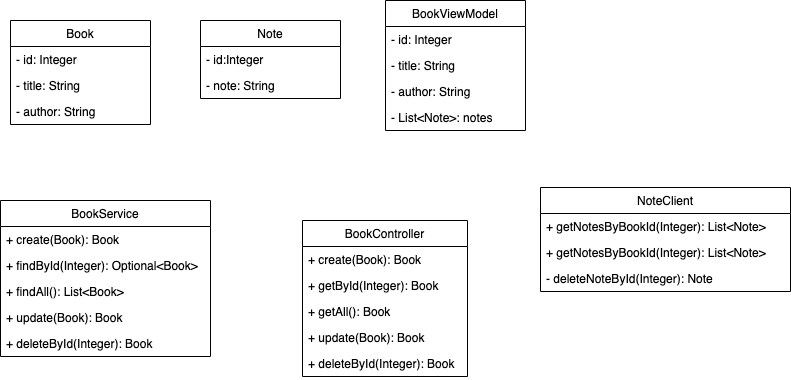

The diagram above was exported from draw.io. Its source (the exported page's mxGraphModel, read from the mxfile embedded in the PNG):
<mxGraphModel dx="1358" dy="836" grid="1" gridSize="10" guides="1" tooltips="1" connect="1" arrows="1" fold="1" page="1" pageScale="1" pageWidth="850" pageHeight="1100" math="0" shadow="0">
  <root>
    <mxCell id="0" />
    <mxCell id="1" parent="0" />
    <mxCell id="Otnh-bqQIVi7yNxvGSlE-13" value="Book" style="swimlane;fontStyle=0;childLayout=stackLayout;horizontal=1;startSize=26;fillColor=none;horizontalStack=0;resizeParent=1;resizeParentMax=0;resizeLast=0;collapsible=1;marginBottom=0;" vertex="1" parent="1">
      <mxGeometry x="50" y="100" width="140" height="104" as="geometry" />
    </mxCell>
    <mxCell id="Otnh-bqQIVi7yNxvGSlE-14" value="- id: Integer" style="text;strokeColor=none;fillColor=none;align=left;verticalAlign=top;spacingLeft=4;spacingRight=4;overflow=hidden;rotatable=0;points=[[0,0.5],[1,0.5]];portConstraint=eastwest;" vertex="1" parent="Otnh-bqQIVi7yNxvGSlE-13">
      <mxGeometry y="26" width="140" height="26" as="geometry" />
    </mxCell>
    <mxCell id="Otnh-bqQIVi7yNxvGSlE-15" value="- title: String" style="text;strokeColor=none;fillColor=none;align=left;verticalAlign=top;spacingLeft=4;spacingRight=4;overflow=hidden;rotatable=0;points=[[0,0.5],[1,0.5]];portConstraint=eastwest;" vertex="1" parent="Otnh-bqQIVi7yNxvGSlE-13">
      <mxGeometry y="52" width="140" height="26" as="geometry" />
    </mxCell>
    <mxCell id="Otnh-bqQIVi7yNxvGSlE-16" value="- author: String" style="text;strokeColor=none;fillColor=none;align=left;verticalAlign=top;spacingLeft=4;spacingRight=4;overflow=hidden;rotatable=0;points=[[0,0.5],[1,0.5]];portConstraint=eastwest;" vertex="1" parent="Otnh-bqQIVi7yNxvGSlE-13">
      <mxGeometry y="78" width="140" height="26" as="geometry" />
    </mxCell>
    <mxCell id="Otnh-bqQIVi7yNxvGSlE-21" value="BookViewModel" style="swimlane;fontStyle=0;childLayout=stackLayout;horizontal=1;startSize=26;fillColor=none;horizontalStack=0;resizeParent=1;resizeParentMax=0;resizeLast=0;collapsible=1;marginBottom=0;" vertex="1" parent="1">
      <mxGeometry x="425" y="80" width="140" height="130" as="geometry" />
    </mxCell>
    <mxCell id="Otnh-bqQIVi7yNxvGSlE-22" value="- id: Integer" style="text;strokeColor=none;fillColor=none;align=left;verticalAlign=top;spacingLeft=4;spacingRight=4;overflow=hidden;rotatable=0;points=[[0,0.5],[1,0.5]];portConstraint=eastwest;" vertex="1" parent="Otnh-bqQIVi7yNxvGSlE-21">
      <mxGeometry y="26" width="140" height="26" as="geometry" />
    </mxCell>
    <mxCell id="Otnh-bqQIVi7yNxvGSlE-23" value="- title: String" style="text;strokeColor=none;fillColor=none;align=left;verticalAlign=top;spacingLeft=4;spacingRight=4;overflow=hidden;rotatable=0;points=[[0,0.5],[1,0.5]];portConstraint=eastwest;" vertex="1" parent="Otnh-bqQIVi7yNxvGSlE-21">
      <mxGeometry y="52" width="140" height="26" as="geometry" />
    </mxCell>
    <mxCell id="Otnh-bqQIVi7yNxvGSlE-24" value="- author: String" style="text;strokeColor=none;fillColor=none;align=left;verticalAlign=top;spacingLeft=4;spacingRight=4;overflow=hidden;rotatable=0;points=[[0,0.5],[1,0.5]];portConstraint=eastwest;" vertex="1" parent="Otnh-bqQIVi7yNxvGSlE-21">
      <mxGeometry y="78" width="140" height="26" as="geometry" />
    </mxCell>
    <mxCell id="Otnh-bqQIVi7yNxvGSlE-25" value="- List&lt;Note&gt;: notes" style="text;strokeColor=none;fillColor=none;align=left;verticalAlign=top;spacingLeft=4;spacingRight=4;overflow=hidden;rotatable=0;points=[[0,0.5],[1,0.5]];portConstraint=eastwest;" vertex="1" parent="Otnh-bqQIVi7yNxvGSlE-21">
      <mxGeometry y="104" width="140" height="26" as="geometry" />
    </mxCell>
    <mxCell id="Otnh-bqQIVi7yNxvGSlE-26" value="Note" style="swimlane;fontStyle=0;childLayout=stackLayout;horizontal=1;startSize=26;fillColor=none;horizontalStack=0;resizeParent=1;resizeParentMax=0;resizeLast=0;collapsible=1;marginBottom=0;" vertex="1" parent="1">
      <mxGeometry x="240" y="100" width="140" height="78" as="geometry" />
    </mxCell>
    <mxCell id="Otnh-bqQIVi7yNxvGSlE-27" value="- id:Integer" style="text;strokeColor=none;fillColor=none;align=left;verticalAlign=top;spacingLeft=4;spacingRight=4;overflow=hidden;rotatable=0;points=[[0,0.5],[1,0.5]];portConstraint=eastwest;" vertex="1" parent="Otnh-bqQIVi7yNxvGSlE-26">
      <mxGeometry y="26" width="140" height="26" as="geometry" />
    </mxCell>
    <mxCell id="Otnh-bqQIVi7yNxvGSlE-28" value="- note: String" style="text;strokeColor=none;fillColor=none;align=left;verticalAlign=top;spacingLeft=4;spacingRight=4;overflow=hidden;rotatable=0;points=[[0,0.5],[1,0.5]];portConstraint=eastwest;" vertex="1" parent="Otnh-bqQIVi7yNxvGSlE-26">
      <mxGeometry y="52" width="140" height="26" as="geometry" />
    </mxCell>
    <mxCell id="Otnh-bqQIVi7yNxvGSlE-52" value="BookService" style="swimlane;fontStyle=0;childLayout=stackLayout;horizontal=1;startSize=26;fillColor=none;horizontalStack=0;resizeParent=1;resizeParentMax=0;resizeLast=0;collapsible=1;marginBottom=0;fontSize=12;" vertex="1" parent="1">
      <mxGeometry x="40" y="280" width="210" height="156" as="geometry" />
    </mxCell>
    <mxCell id="Otnh-bqQIVi7yNxvGSlE-53" value="+ create(Book): Book" style="text;strokeColor=none;fillColor=none;align=left;verticalAlign=top;spacingLeft=4;spacingRight=4;overflow=hidden;rotatable=0;points=[[0,0.5],[1,0.5]];portConstraint=eastwest;" vertex="1" parent="Otnh-bqQIVi7yNxvGSlE-52">
      <mxGeometry y="26" width="210" height="26" as="geometry" />
    </mxCell>
    <mxCell id="Otnh-bqQIVi7yNxvGSlE-54" value="+ findById(Integer): Optional&lt;Book&gt;" style="text;strokeColor=none;fillColor=none;align=left;verticalAlign=top;spacingLeft=4;spacingRight=4;overflow=hidden;rotatable=0;points=[[0,0.5],[1,0.5]];portConstraint=eastwest;" vertex="1" parent="Otnh-bqQIVi7yNxvGSlE-52">
      <mxGeometry y="52" width="210" height="26" as="geometry" />
    </mxCell>
    <mxCell id="Otnh-bqQIVi7yNxvGSlE-55" value="+ findAll(): List&lt;Book&gt;" style="text;strokeColor=none;fillColor=none;align=left;verticalAlign=top;spacingLeft=4;spacingRight=4;overflow=hidden;rotatable=0;points=[[0,0.5],[1,0.5]];portConstraint=eastwest;" vertex="1" parent="Otnh-bqQIVi7yNxvGSlE-52">
      <mxGeometry y="78" width="210" height="26" as="geometry" />
    </mxCell>
    <mxCell id="Otnh-bqQIVi7yNxvGSlE-56" value="+ update(Book): Book" style="text;strokeColor=none;fillColor=none;align=left;verticalAlign=top;spacingLeft=4;spacingRight=4;overflow=hidden;rotatable=0;points=[[0,0.5],[1,0.5]];portConstraint=eastwest;" vertex="1" parent="Otnh-bqQIVi7yNxvGSlE-52">
      <mxGeometry y="104" width="210" height="26" as="geometry" />
    </mxCell>
    <mxCell id="Otnh-bqQIVi7yNxvGSlE-57" value="+ deleteById(Integer): Book" style="text;strokeColor=none;fillColor=none;align=left;verticalAlign=top;spacingLeft=4;spacingRight=4;overflow=hidden;rotatable=0;points=[[0,0.5],[1,0.5]];portConstraint=eastwest;" vertex="1" parent="Otnh-bqQIVi7yNxvGSlE-52">
      <mxGeometry y="130" width="210" height="26" as="geometry" />
    </mxCell>
    <mxCell id="Otnh-bqQIVi7yNxvGSlE-59" value="BookController" style="swimlane;fontStyle=0;childLayout=stackLayout;horizontal=1;startSize=26;fillColor=none;horizontalStack=0;resizeParent=1;resizeParentMax=0;resizeLast=0;collapsible=1;marginBottom=0;fontSize=12;" vertex="1" parent="1">
      <mxGeometry x="342" y="300" width="165" height="156" as="geometry" />
    </mxCell>
    <mxCell id="Otnh-bqQIVi7yNxvGSlE-60" value="+ create(Book): Book" style="text;strokeColor=none;fillColor=none;align=left;verticalAlign=top;spacingLeft=4;spacingRight=4;overflow=hidden;rotatable=0;points=[[0,0.5],[1,0.5]];portConstraint=eastwest;" vertex="1" parent="Otnh-bqQIVi7yNxvGSlE-59">
      <mxGeometry y="26" width="165" height="26" as="geometry" />
    </mxCell>
    <mxCell id="Otnh-bqQIVi7yNxvGSlE-61" value="+ getById(Integer): Book" style="text;strokeColor=none;fillColor=none;align=left;verticalAlign=top;spacingLeft=4;spacingRight=4;overflow=hidden;rotatable=0;points=[[0,0.5],[1,0.5]];portConstraint=eastwest;" vertex="1" parent="Otnh-bqQIVi7yNxvGSlE-59">
      <mxGeometry y="52" width="165" height="26" as="geometry" />
    </mxCell>
    <mxCell id="Otnh-bqQIVi7yNxvGSlE-62" value="+ getAll(): Book" style="text;strokeColor=none;fillColor=none;align=left;verticalAlign=top;spacingLeft=4;spacingRight=4;overflow=hidden;rotatable=0;points=[[0,0.5],[1,0.5]];portConstraint=eastwest;" vertex="1" parent="Otnh-bqQIVi7yNxvGSlE-59">
      <mxGeometry y="78" width="165" height="26" as="geometry" />
    </mxCell>
    <mxCell id="Otnh-bqQIVi7yNxvGSlE-63" value="+ update(Book): Book" style="text;strokeColor=none;fillColor=none;align=left;verticalAlign=top;spacingLeft=4;spacingRight=4;overflow=hidden;rotatable=0;points=[[0,0.5],[1,0.5]];portConstraint=eastwest;" vertex="1" parent="Otnh-bqQIVi7yNxvGSlE-59">
      <mxGeometry y="104" width="165" height="26" as="geometry" />
    </mxCell>
    <mxCell id="Otnh-bqQIVi7yNxvGSlE-64" value="+ deleteById(Integer): Book" style="text;strokeColor=none;fillColor=none;align=left;verticalAlign=top;spacingLeft=4;spacingRight=4;overflow=hidden;rotatable=0;points=[[0,0.5],[1,0.5]];portConstraint=eastwest;" vertex="1" parent="Otnh-bqQIVi7yNxvGSlE-59">
      <mxGeometry y="130" width="165" height="26" as="geometry" />
    </mxCell>
    <mxCell id="Otnh-bqQIVi7yNxvGSlE-65" value="NoteClient" style="swimlane;fontStyle=0;childLayout=stackLayout;horizontal=1;startSize=26;fillColor=none;horizontalStack=0;resizeParent=1;resizeParentMax=0;resizeLast=0;collapsible=1;marginBottom=0;fontSize=12;" vertex="1" parent="1">
      <mxGeometry x="580" y="267" width="250" height="104" as="geometry" />
    </mxCell>
    <mxCell id="Otnh-bqQIVi7yNxvGSlE-66" value="+ getNotesByBookId(Integer): List&lt;Note&gt;" style="text;strokeColor=none;fillColor=none;align=left;verticalAlign=top;spacingLeft=4;spacingRight=4;overflow=hidden;rotatable=0;points=[[0,0.5],[1,0.5]];portConstraint=eastwest;" vertex="1" parent="Otnh-bqQIVi7yNxvGSlE-65">
      <mxGeometry y="26" width="250" height="26" as="geometry" />
    </mxCell>
    <mxCell id="Otnh-bqQIVi7yNxvGSlE-69" value="+ getNotesByBookId(Integer): List&lt;Note&gt;" style="text;strokeColor=none;fillColor=none;align=left;verticalAlign=top;spacingLeft=4;spacingRight=4;overflow=hidden;rotatable=0;points=[[0,0.5],[1,0.5]];portConstraint=eastwest;" vertex="1" parent="Otnh-bqQIVi7yNxvGSlE-65">
      <mxGeometry y="52" width="250" height="26" as="geometry" />
    </mxCell>
    <mxCell id="Otnh-bqQIVi7yNxvGSlE-71" value="- deleteNoteById(Integer): Note" style="text;strokeColor=none;fillColor=none;align=left;verticalAlign=top;spacingLeft=4;spacingRight=4;overflow=hidden;rotatable=0;points=[[0,0.5],[1,0.5]];portConstraint=eastwest;" vertex="1" parent="Otnh-bqQIVi7yNxvGSlE-65">
      <mxGeometry y="78" width="250" height="26" as="geometry" />
    </mxCell>
  </root>
</mxGraphModel>